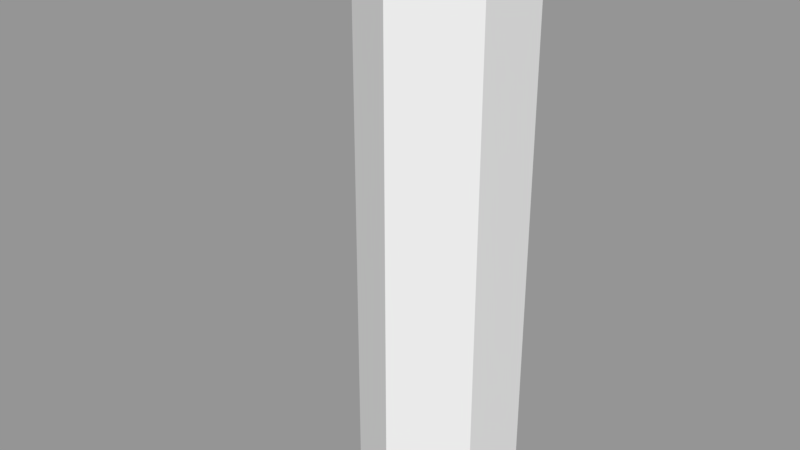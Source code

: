 # Source: cylinder.blend  (saved by Blender 2.78.0; exported with 4.5.12 LTS)
import bpy
from mathutils import Matrix  # noqa: F401  (used for matrix-valued properties, if any)

bpy.ops.wm.read_factory_settings(use_empty=True)
scene = bpy.context.scene
scene.name = 'Scene'

# ---- collections
col_collection_1 = bpy.data.collections.new('Collection 1'); scene.collection.children.link(col_collection_1)

# ---- materials (node trees are filled in below, after node groups)
mat_material = bpy.data.materials.new('Material')
mat_material.alpha_threshold = 0.0
mat_material.use_transparent_shadow = False
mat_material.roughness = 0.5

# ---- material node trees

# ---- meshes
me_cylinder_001 = bpy.data.meshes.new('Cylinder.001')
me_cylinder_001.from_pydata([(0.0, 0.47, -0.25), (0.0, 0.47, 0.25), (0.407, 0.235, -0.25), (0.407, 0.235, 0.25), (0.407, -0.235, -0.25), (0.407, -0.235, 0.25), (-4.109e-08, -0.47, -0.25), (-4.109e-08, -0.47, 0.25), (-0.407, -0.235, -0.25), (-0.407, -0.235, 0.25), (-0.407, 0.235, -0.25), (-0.407, 0.235, 0.25), (0.0, 0.47, 0.25), (0.0, 0.47, 0.75), (0.407, 0.235, 0.25), (0.407, 0.235, 0.75), (0.407, -0.235, 0.25), (0.407, -0.235, 0.75), (-2.98e-08, -0.47, 0.25), (-2.98e-08, -0.47, 0.75), (-0.407, -0.235, 0.25), (-0.407, -0.235, 0.75), (-0.407, 0.235, 0.25), (-0.407, 0.235, 0.75), (0.0, 0.47, 0.75), (0.0, 0.47, 1.25), (0.407, 0.235, 0.75), (0.407, 0.235, 1.25), (0.407, -0.235, 0.75), (0.407, -0.235, 1.25), (-2.98e-08, -0.47, 0.75), (-2.98e-08, -0.47, 1.25), (-0.407, -0.235, 0.75), (-0.407, -0.235, 1.25), (-0.407, 0.235, 0.75), (-0.407, 0.235, 1.25), (0.0, 0.47, 1.25), (0.0, 0.47, 1.75), (0.407, 0.235, 1.25), (0.407, 0.235, 1.75), (0.407, -0.235, 1.25), (0.407, -0.235, 1.75), (-2.98e-08, -0.47, 1.25), (-2.98e-08, -0.47, 1.75), (-0.407, -0.235, 1.25), (-0.407, -0.235, 1.75), (-0.407, 0.235, 1.25), (-0.407, 0.235, 1.75), (0.0, 0.47, 1.75), (0.0, 0.47, 2.25), (0.407, 0.235, 1.75), (0.407, 0.235, 2.25), (0.407, -0.235, 1.75), (0.407, -0.235, 2.25), (-2.98e-08, -0.47, 1.75), (-2.98e-08, -0.47, 2.25), (-0.407, -0.235, 1.75), (-0.407, -0.235, 2.25), (-0.407, 0.235, 1.75), (-0.407, 0.235, 2.25), (0.0, 0.47, 2.25), (0.0, 0.47, 2.75), (0.407, 0.235, 2.25), (0.407, 0.235, 2.75), (0.407, -0.235, 2.25), (0.407, -0.235, 2.75), (-2.98e-08, -0.47, 2.25), (-2.98e-08, -0.47, 2.75), (-0.407, -0.235, 2.25), (-0.407, -0.235, 2.75), (-0.407, 0.235, 2.25), (-0.407, 0.235, 2.75), (0.0, 0.47, 2.75), (0.0, 0.47, 3.25), (0.407, 0.235, 2.75), (0.407, 0.235, 3.25), (0.407, -0.235, 2.75), (0.407, -0.235, 3.25), (-2.98e-08, -0.47, 2.75), (-2.98e-08, -0.47, 3.25), (-0.407, -0.235, 2.75), (-0.407, -0.235, 3.25), (-0.407, 0.235, 2.75), (-0.407, 0.235, 3.25), (0.0, 0.47, 3.25), (0.0, 0.47, 3.75), (0.407, 0.235, 3.25), (0.407, 0.235, 3.75), (0.407, -0.235, 3.25), (0.407, -0.235, 3.75), (-2.98e-08, -0.47, 3.25), (-2.98e-08, -0.47, 3.75), (-0.407, -0.235, 3.25), (-0.407, -0.235, 3.75), (-0.407, 0.235, 3.25), (-0.407, 0.235, 3.75)], [], [(0, 1, 3, 2), (2, 3, 5, 4), (4, 5, 7, 6), (6, 7, 9, 8), (3, 1, 11, 9, 7, 5), (8, 9, 11, 10), (10, 11, 1, 0), (0, 2, 4, 6, 8, 10), (12, 13, 15, 14), (14, 15, 17, 16), (16, 17, 19, 18), (18, 19, 21, 20), (15, 13, 23, 21, 19, 17), (20, 21, 23, 22), (22, 23, 13, 12), (12, 14, 16, 18, 20, 22), (24, 25, 27, 26), (26, 27, 29, 28), (28, 29, 31, 30), (30, 31, 33, 32), (27, 25, 35, 33, 31, 29), (32, 33, 35, 34), (34, 35, 25, 24), (24, 26, 28, 30, 32, 34), (36, 37, 39, 38), (38, 39, 41, 40), (40, 41, 43, 42), (42, 43, 45, 44), (39, 37, 47, 45, 43, 41), (44, 45, 47, 46), (46, 47, 37, 36), (36, 38, 40, 42, 44, 46), (48, 49, 51, 50), (50, 51, 53, 52), (52, 53, 55, 54), (54, 55, 57, 56), (51, 49, 59, 57, 55, 53), (56, 57, 59, 58), (58, 59, 49, 48), (48, 50, 52, 54, 56, 58), (60, 61, 63, 62), (62, 63, 65, 64), (64, 65, 67, 66), (66, 67, 69, 68), (63, 61, 71, 69, 67, 65), (68, 69, 71, 70), (70, 71, 61, 60), (60, 62, 64, 66, 68, 70), (72, 73, 75, 74), (74, 75, 77, 76), (76, 77, 79, 78), (78, 79, 81, 80), (75, 73, 83, 81, 79, 77), (80, 81, 83, 82), (82, 83, 73, 72), (72, 74, 76, 78, 80, 82), (84, 85, 87, 86), (86, 87, 89, 88), (88, 89, 91, 90), (90, 91, 93, 92), (87, 85, 95, 93, 91, 89), (92, 93, 95, 94), (94, 95, 85, 84), (84, 86, 88, 90, 92, 94)])
_uv = me_cylinder_001.uv_layers.new(name='UVMap')
_uv.uv.foreach_set('vector', [0.8919, 0.3268, 0.8919, 0.2713, 0.9443, 0.2713, 0.9443, 0.3268, 0.7947, 0.05559, 0.8504, 0.05559, 0.8504, 0.08171, 0.7947, 0.08171, 0.7947, 0.08171, 0.8504, 0.08171, 0.8504, 0.134, 0.7947, 0.134, 0.1115, 0.3758, 0.05574, 0.3758, 0.05574, 0.3496, 0.1115, 0.3496, 0.5, 1.0, 0.933, 0.75, 0.933, 0.25, 0.5, 0.0, 0.06699, 0.25, 0.06699, 0.75, 0.1115, 0.3496, 0.05574, 0.3496, 0.05574, 0.2974, 0.1115, 0.2974, 0.1115, 0.2974, 0.05574, 0.2974, 0.05574, 0.2713, 0.1115, 0.2713, 0.258, 0.134, 0.258, 0.08171, 0.3034, 0.05559, 0.3487, 0.08171, 0.3487, 0.134, 0.3034, 0.1601, 0.05574, 0.7026, 0.1115, 0.7026, 0.1115, 0.7549, 0.05574, 0.7549, 0.7804, 0.7287, 0.7246, 0.7287, 0.7246, 0.7026, 0.7804, 0.7026, 0.7804, 0.7026, 0.7246, 0.7026, 0.7246, 0.6504, 0.7804, 0.6504, 0.4459, 0.9183, 0.3902, 0.9183, 0.3902, 0.8922, 0.4459, 0.8922, 0.5, 1.0, 0.933, 0.75, 0.933, 0.25, 0.5, 0.0, 0.06699, 0.25, 0.06699, 0.75, 0.4459, 0.8922, 0.3902, 0.8922, 0.3902, 0.8399, 0.4459, 0.8399, 0.05574, 0.6765, 0.1115, 0.6765, 0.1115, 0.7026, 0.05574, 0.7026, 0.5, 1.0, 0.933, 0.75, 0.933, 0.25, 0.5, 0.0, 0.06699, 0.25, 0.06699, 0.75, 0.4602, 0.08171, 0.516, 0.08171, 0.516, 0.134, 0.4602, 0.134, 0.05574, 0.4869, 0.1115, 0.4869, 0.1115, 0.5131, 0.05574, 0.5131, 0.05574, 0.5131, 0.1115, 0.5131, 0.1115, 0.5653, 0.05574, 0.5653, 0.6132, 0.3496, 0.5574, 0.3496, 0.5574, 0.3235, 0.6132, 0.3235, 0.5, 1.0, 0.933, 0.75, 0.933, 0.25, 0.5, 0.0, 0.06699, 0.25, 0.06699, 0.75, 0.6132, 0.3235, 0.5574, 0.3235, 0.5574, 0.2713, 0.6132, 0.2713, 0.4602, 0.05559, 0.516, 0.05559, 0.516, 0.08171, 0.4602, 0.08171, 0.5, 1.0, 0.933, 0.75, 0.933, 0.25, 0.5, 0.0, 0.06699, 0.25, 0.06699, 0.75, 0.5574, 0.6765, 0.6132, 0.6765, 0.6132, 0.7287, 0.5574, 0.7287, 0.223, 0.2713, 0.2787, 0.2713, 0.2787, 0.2974, 0.223, 0.2974, 0.223, 0.2974, 0.2787, 0.2974, 0.2787, 0.3496, 0.223, 0.3496, 0.2787, 0.9183, 0.223, 0.9183, 0.223, 0.8922, 0.2787, 0.8922, 0.5, 1.0, 0.933, 0.75, 0.933, 0.25, 0.5, 0.0, 0.06699, 0.25, 0.06699, 0.75, 0.2787, 0.8922, 0.223, 0.8922, 0.223, 0.8399, 0.2787, 0.8399, 0.5574, 0.6504, 0.6132, 0.6504, 0.6132, 0.6765, 0.5574, 0.6765, 0.5, 1.0, 0.933, 0.75, 0.933, 0.25, 0.5, 0.0, 0.06699, 0.25, 0.06699, 0.75, 0.7804, 0.5131, 0.7246, 0.5131, 0.7246, 0.4608, 0.7804, 0.4608, 0.3902, 0.4608, 0.4459, 0.4608, 0.4459, 0.4869, 0.3902, 0.4869, 0.3902, 0.4869, 0.4459, 0.4869, 0.4459, 0.5392, 0.3902, 0.5392, 0.7804, 0.9183, 0.7246, 0.9183, 0.7246, 0.8922, 0.7804, 0.8922, 0.5, 1.0, 0.933, 0.75, 0.933, 0.25, 0.5, 0.0, 0.06699, 0.25, 0.06699, 0.75, 0.7804, 0.8922, 0.7246, 0.8922, 0.7246, 0.8399, 0.7804, 0.8399, 0.7804, 0.5392, 0.7246, 0.5392, 0.7246, 0.5131, 0.7804, 0.5131, 0.5, 1.0, 0.933, 0.75, 0.933, 0.25, 0.5, 0.0, 0.06699, 0.25, 0.06699, 0.75, 0.4459, 0.7026, 0.3902, 0.7026, 0.3902, 0.6504, 0.4459, 0.6504, 0.223, 0.4608, 0.2787, 0.4608, 0.2787, 0.4869, 0.223, 0.4869, 0.223, 0.4869, 0.2787, 0.4869, 0.2787, 0.5392, 0.223, 0.5392, 0.6832, 0.134, 0.6274, 0.134, 0.6274, 0.1078, 0.6832, 0.1078, 0.5, 1.0, 0.933, 0.75, 0.933, 0.25, 0.5, 0.0, 0.06699, 0.25, 0.06699, 0.75, 0.6832, 0.1078, 0.6274, 0.1078, 0.6274, 0.05559, 0.6832, 0.05559, 0.4459, 0.7287, 0.3902, 0.7287, 0.3902, 0.7026, 0.4459, 0.7026, 0.5, 1.0, 0.933, 0.75, 0.933, 0.25, 0.5, 0.0, 0.06699, 0.25, 0.06699, 0.75, 0.7804, 0.3235, 0.7246, 0.3235, 0.7246, 0.2713, 0.7804, 0.2713, 0.3902, 0.2713, 0.4459, 0.2713, 0.4459, 0.2974, 0.3902, 0.2974, 0.3902, 0.2974, 0.4459, 0.2974, 0.4459, 0.3496, 0.3902, 0.3496, 0.6132, 0.9183, 0.5574, 0.9183, 0.5574, 0.8922, 0.6132, 0.8922, 0.5, 1.0, 0.933, 0.75, 0.933, 0.25, 0.5, 0.0, 0.06699, 0.25, 0.06699, 0.75, 0.6132, 0.8922, 0.5574, 0.8922, 0.5574, 0.8399, 0.6132, 0.8399, 0.7804, 0.3496, 0.7246, 0.3496, 0.7246, 0.3235, 0.7804, 0.3235, 0.5, 1.0, 0.933, 0.75, 0.933, 0.25, 0.5, 0.0, 0.06699, 0.25, 0.06699, 0.75, 0.223, 0.6765, 0.2787, 0.6765, 0.2787, 0.7287, 0.223, 0.7287, 0.05574, 0.866, 0.1115, 0.866, 0.1115, 0.8922, 0.05574, 0.8922, 0.05574, 0.8922, 0.1115, 0.8922, 0.1115, 0.9444, 0.05574, 0.9444, 0.6132, 0.5392, 0.5574, 0.5392, 0.5574, 0.5131, 0.6132, 0.5131, 0.1465, 0.08171, 0.1465, 0.134, 0.1011, 0.1601, 0.05574, 0.134, 0.05574, 0.08171, 0.1011, 0.05559, 0.6132, 0.5131, 0.5574, 0.5131, 0.5574, 0.4608, 0.6132, 0.4608, 0.223, 0.6504, 0.2787, 0.6504, 0.2787, 0.6765, 0.223, 0.6765, 0.5, 1.0, 0.933, 0.75, 0.933, 0.25, 0.5, 0.0, 0.06699, 0.25, 0.06699, 0.75])
me_cylinder_001.materials.append(mat_material)
me_cylinder_001.use_remesh_preserve_volume = False
me_cylinder_001.use_remesh_preserve_attributes = False
me_cylinder_001.use_mirror_vertex_groups = False
me_cylinder_001.update()
arm_armature = bpy.data.armatures.new('Armature')  # bones are not reproduced

# ---- objects
ob_armature = bpy.data.objects.new('Armature', arm_armature)
ob_cylinder = bpy.data.objects.new('Cylinder', me_cylinder_001)

# ---- transforms, parenting, visibility, modifiers, constraints
ob_armature.location = (0.0, 0.0, 0.0)
ob_armature.lineart.crease_threshold = 0.0
ob_cylinder.parent = ob_armature
ob_cylinder.location = (0.0, 0.0, 0.25)
ob_cylinder.lineart.crease_threshold = 0.0
_vg = ob_cylinder.vertex_groups.new(name='Bone')
for _i, _w in zip([0, 1, 2, 3, 4, 5, 6, 7, 8, 9, 10, 11, 12, 13, 14, 15, 16, 17, 18, 19, 20, 21, 22, 23, 24, 25, 26, 27, 28, 29, 30, 31, 32, 33, 34, 35], [1.0, 1.0, 1.0, 1.0, 1.0, 1.0, 1.0, 1.0, 1.0, 1.0, 1.0, 1.0, 0.8902, 0.5514, 0.8958, 0.5557, 0.8902, 0.5514, 0.8958, 0.5557, 0.8902, 0.5514, 0.8958, 0.5557, 0.4443, 0.1042, 0.4486, 0.1098, 0.4443, 0.1042, 0.4486, 0.1098, 0.4443, 0.1042, 0.4486, 0.1098]): _vg.add([_i], _w, 'REPLACE')
_vg = ob_cylinder.vertex_groups.new(name='Bone.001')
for _i, _w in zip([12, 13, 14, 15, 16, 17, 18, 19, 20, 21, 22, 23, 24, 25, 26, 27, 28, 29, 30, 31, 32, 33, 34, 35, 36, 37, 38, 39, 40, 41, 42, 43, 44, 45, 46, 47, 48, 49, 50, 51, 52, 53, 54, 55, 56, 57, 58, 59], [0.1098, 0.4486, 0.1042, 0.4443, 0.1098, 0.4486, 0.1042, 0.4443, 0.1098, 0.4486, 0.1042, 0.4443, 0.5557, 0.8958, 0.5514, 0.8902, 0.5557, 0.8958, 0.5514, 0.8902, 0.5557, 0.8958, 0.5514, 0.8902, 0.8902, 0.5514, 0.8958, 0.5557, 0.8902, 0.5514, 0.8958, 0.5557, 0.8902, 0.5514, 0.8958, 0.5557, 0.4443, 0.1042, 0.4486, 0.1098, 0.4443, 0.1042, 0.4486, 0.1098, 0.4443, 0.1042, 0.4486, 0.1098]): _vg.add([_i], _w, 'REPLACE')
_vg = ob_cylinder.vertex_groups.new(name='Bone.002')
for _i, _w in zip([36, 37, 38, 39, 40, 41, 42, 43, 44, 45, 46, 47, 48, 49, 50, 51, 52, 53, 54, 55, 56, 57, 58, 59, 60, 61, 62, 63, 64, 65, 66, 67, 68, 69, 70, 71, 72, 73, 74, 75, 76, 77, 78, 79, 80, 81, 82, 83], [0.1098, 0.4486, 0.1042, 0.4443, 0.1098, 0.4486, 0.1042, 0.4443, 0.1098, 0.4486, 0.1042, 0.4443, 0.5557, 0.8958, 0.5514, 0.8902, 0.5557, 0.8958, 0.5514, 0.8902, 0.5557, 0.8958, 0.5514, 0.8902, 0.8902, 0.5514, 0.8958, 0.5557, 0.8902, 0.5514, 0.8958, 0.5557, 0.8902, 0.5514, 0.8958, 0.5557, 0.4443, 0.1042, 0.4486, 0.1098, 0.4443, 0.1042, 0.4486, 0.1098, 0.4443, 0.1042, 0.4486, 0.1098]): _vg.add([_i], _w, 'REPLACE')
_vg = ob_cylinder.vertex_groups.new(name='Bone.003')
for _i, _w in zip([60, 61, 62, 63, 64, 65, 66, 67, 68, 69, 70, 71, 72, 73, 74, 75, 76, 77, 78, 79, 80, 81, 82, 83, 84, 85, 86, 87, 88, 89, 90, 91, 92, 93, 94, 95], [0.1098, 0.4486, 0.1042, 0.4443, 0.1098, 0.4486, 0.1042, 0.4443, 0.1098, 0.4486, 0.1042, 0.4443, 0.5557, 0.8958, 0.5514, 0.8902, 0.5557, 0.8958, 0.5514, 0.8902, 0.5557, 0.8958, 0.5514, 0.8902, 1.0, 1.0, 1.0, 1.0, 1.0, 1.0, 1.0, 1.0, 1.0, 1.0, 1.0, 1.0]): _vg.add([_i], _w, 'REPLACE')
_m = ob_cylinder.modifiers.new('Armature', 'ARMATURE')
_m.object = ob_armature

# ---- collection membership
col_collection_1.objects.link(ob_armature)
col_collection_1.objects.link(ob_cylinder)

# ---- scene / render settings (as saved in the file)
scene.frame_start = 1; scene.frame_end = 250; scene.frame_set(120)
scene.render.engine = 'BLENDER_EEVEE_NEXT'
scene.render.resolution_percentage = 50
scene.render.dither_intensity = 0.0
scene.cycles.use_denoising = False
scene.cycles.samples = 128
scene.cycles.sampling_pattern = 'TABULATED_SOBOL'
scene.cycles.light_sampling_threshold = 0.0
scene.cycles.use_adaptive_sampling = False
scene.cycles.use_light_tree = False
scene.cycles.blur_glossy = 0.0
scene.cycles.sample_clamp_indirect = 0.0
scene.view_settings.view_transform = 'Standard'
bpy.context.view_layer.update()

# ---- added for rendering (the .blend has no active camera and no usable light): camera, sun + grey world if the file has none
cam_auto = bpy.data.cameras.new('AutoCamera')
cam_auto.lens = 50.0
cam_auto.sensor_width = 36.0
cam_auto.clip_end = 1000.0
ob_auto_camera = bpy.data.objects.new('AutoCamera', cam_auto)
scene.collection.objects.link(ob_auto_camera)
ob_auto_camera.location = (3.24023, -4.23793, 4.53391)
ob_auto_camera.rotation_euler = (1.09748, -7.21219e-08, 0.694738)
scene.camera = ob_auto_camera
light_auto_sun = bpy.data.lights.new('AutoSun', 'SUN')
light_auto_sun.energy = 3.0
light_auto_sun.angle = 0.0523599
ob_auto_sun = bpy.data.objects.new('AutoSun', light_auto_sun)
scene.collection.objects.link(ob_auto_sun)
ob_auto_sun.rotation_euler = (0.872665, 0.174533, 0.523599)
if scene.world is None:
    world_auto = bpy.data.worlds.new('AutoWorld')
    world_auto.color = (0.3, 0.3, 0.3)
    scene.world = world_auto
bpy.context.view_layer.update()
